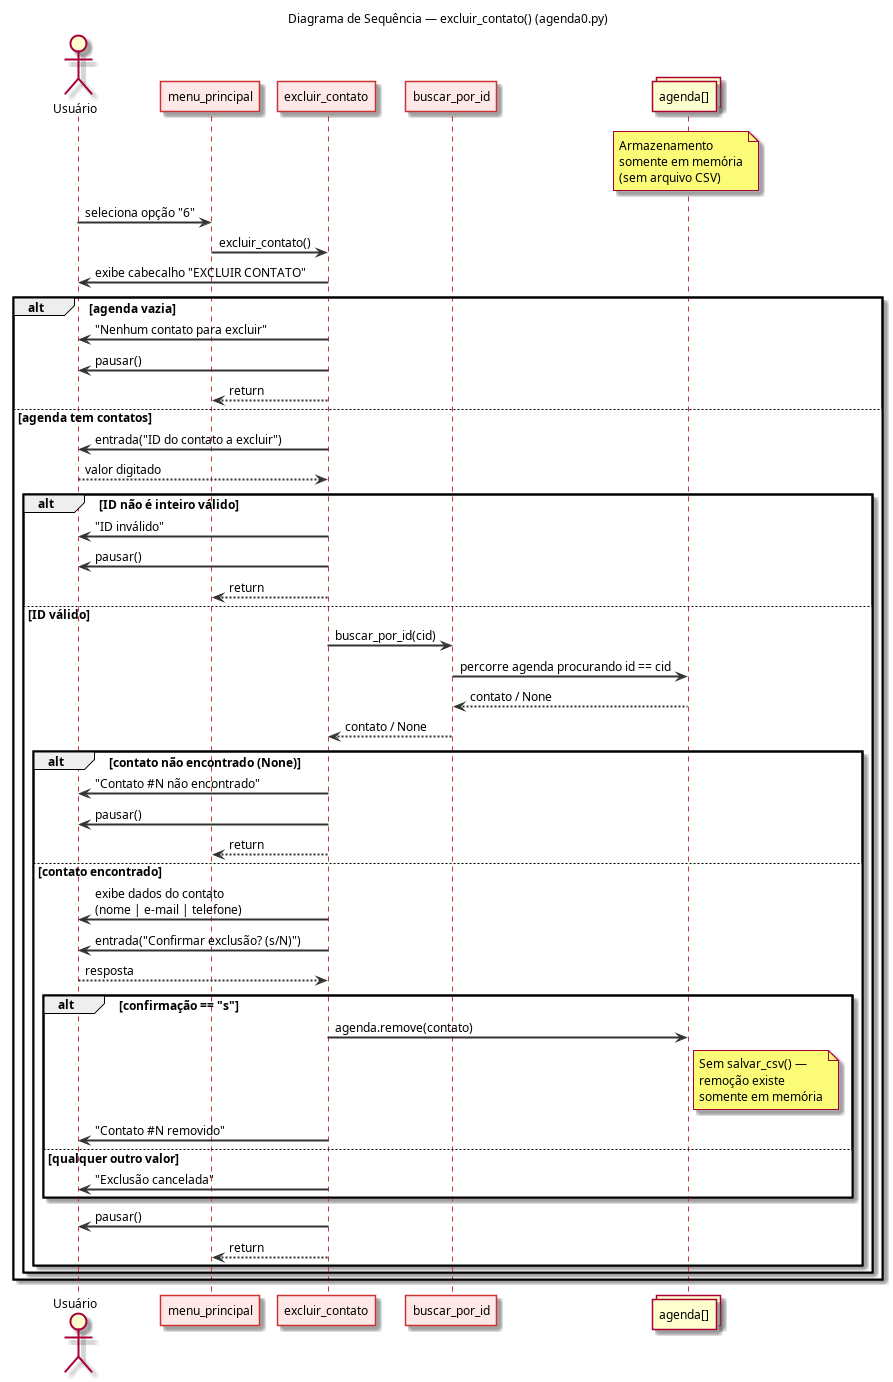

The diagram above was rendered by PlantUML. Its source (embedded in the PNG):
@startuml 10_sequencia_excluir
title Diagrama de Sequência — excluir_contato() (agenda0.py)

skinparam sequenceArrowThickness 2
skinparam sequenceParticipantBorderColor #CC3333
skinparam sequenceParticipantBackgroundColor #FFE8E8
skinparam sequenceLifeLineBorderColor #CC3333
skinparam ArrowColor #333333
skinparam defaultFontSize 12

actor       "Usuário"          as U
participant "menu_principal"   as MENU
participant "excluir_contato"  as EX
participant "buscar_por_id"    as BPI
collections "agenda[]"         as LISTA

note over LISTA
  Armazenamento
  somente em memória
  (sem arquivo CSV)
end note

U -> MENU : seleciona opção "6"
MENU -> EX : excluir_contato()
EX -> U    : exibe cabecalho "EXCLUIR CONTATO"

alt agenda vazia
    EX -> U     : "Nenhum contato para excluir"
    EX -> U     : pausar()
    EX --> MENU : return
else agenda tem contatos
    EX -> U    : entrada("ID do contato a excluir")
    U --> EX   : valor digitado

    alt ID não é inteiro válido
        EX -> U     : "ID inválido"
        EX -> U     : pausar()
        EX --> MENU : return
    else ID válido
        EX -> BPI  : buscar_por_id(cid)
        BPI -> LISTA : percorre agenda procurando id == cid
        LISTA --> BPI : contato / None
        BPI --> EX : contato / None

        alt contato não encontrado (None)
            EX -> U     : "Contato #N não encontrado"
            EX -> U     : pausar()
            EX --> MENU : return
        else contato encontrado
            EX -> U    : exibe dados do contato\n(nome | e-mail | telefone)
            EX -> U    : entrada("Confirmar exclusão? (s/N)")
            U --> EX   : resposta

            alt confirmação == "s"
                EX -> LISTA : agenda.remove(contato)

                note right of LISTA
                  Sem salvar_csv() —
                  remoção existe
                  somente em memória
                end note

                EX -> U     : "Contato #N removido"
            else qualquer outro valor
                EX -> U     : "Exclusão cancelada"
            end

            EX -> U     : pausar()
            EX --> MENU : return
        end
    end
end
@enduml